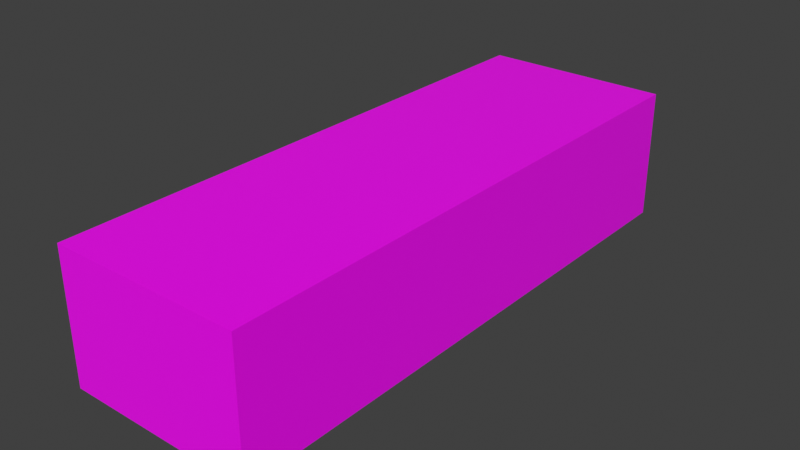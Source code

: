 # Source: cube3.blend  (saved by Blender 3.0.42; exported with 4.5.12 LTS)
import bpy
from mathutils import Matrix  # noqa: F401  (used for matrix-valued properties, if any)

bpy.ops.wm.read_factory_settings(use_empty=True)
scene = bpy.context.scene
scene.name = 'Scene'

# ---- images (referenced by path relative to the original .blend; pixels are not part of the script)
import os
ASSET_DIR = os.environ.get("B2B_ASSET_DIR", "")  # directory of the original .blend (textures are referenced by path, not embedded)
HERE = os.path.dirname(os.path.abspath(__file__))  # packed textures are extracted next to this script under _unpacked/

def load_image(name, relpath, width, height, colorspace="sRGB"):
    """Load a texture the original file referenced (path relative to the .blend, or extracted next to this script)."""
    p = next((c for c in (os.path.join(HERE, relpath), os.path.join(ASSET_DIR, relpath)) if relpath and os.path.exists(c)), "")
    if p:
        img = bpy.data.images.load(p, check_existing=True)
        img.name = name
    else:  # same state as the original file: an image datablock whose file is absent (Cycles renders it pink)
        img = bpy.data.images.new(name, width, height)
        img.source = "FILE"
        img.filepath = "//" + (relpath or name)
    img.colorspace_settings.name = colorspace
    return img
img_brick_png = load_image('brick.png', 'brick.png', 1024, 1024, 'sRGB')

# ---- materials (node trees are filled in below, after node groups)
mat_material_001 = bpy.data.materials.new('Material.001')
mat_material_001.use_transparent_shadow = False
mat_material_001.preview_render_type = 'FLAT'
mat_material_001.diffuse_color = (0.7941, 0.4721, 0.04031, 1.0)

# ---- material node trees
mat_material_001.use_nodes = True; mat_material_001.node_tree.nodes.clear()
_N = mat_material_001.node_tree.nodes; _L = mat_material_001.node_tree.links
n0 = _N.new('ShaderNodeBsdfPrincipled'); n0.name = 'Principled BSDF'; n0.location = (10, 300)
n0.distribution = 'GGX'
n0.subsurface_method = 'RANDOM_WALK_SKIN'
n0.inputs[2].default_value = 0.4
n0.inputs[3].default_value = 1.45
n0.inputs[27].default_value = (0.0, 0.0, 0.0, 1.0)
n0.inputs[28].default_value = 1.0
n1 = _N.new('ShaderNodeOutputMaterial'); n1.name = 'Material Output'; n1.location = (320, 270)
n2 = _N.new('ShaderNodeTexImage'); n2.name = 'Image Texture'; n2.location = (-280, 280)
n2.image = img_brick_png
n2.interpolation = 'Closest'
n2.extension = 'EXTEND'
_L.new(n0.outputs[0], n1.inputs[0])
_L.new(n2.outputs[0], n0.inputs[0])
n1.is_active_output = True

# ---- world
world_world = bpy.data.worlds.new('World'); scene.world = world_world
world_world.use_nodes = True; world_world.node_tree.nodes.clear()
_N = world_world.node_tree.nodes; _L = world_world.node_tree.links
n0 = _N.new('ShaderNodeOutputWorld'); n0.name = 'World Output'; n0.location = (300, 300)
n1 = _N.new('ShaderNodeBackground'); n1.name = 'Background'; n1.location = (10, 300)
n1.inputs[0].default_value = (0.05088, 0.05088, 0.05088, 1.0)
_L.new(n1.outputs[0], n0.inputs[0])
n0.is_active_output = True
world_world.color = (0.05088, 0.05088, 0.05088)
world_world.use_sun_shadow = False
world_world.sun_shadow_jitter_overblur = 0.0

# ---- meshes
me_cube_001 = bpy.data.meshes.new('Cube.001')
me_cube_001.from_pydata([(102.5, -12.6, 70.63), (102.5, -12.6, 70.63), (102.5, -12.6, 70.63), (102.5, -12.6, -70.63), (102.5, -12.6, -70.63), (102.5, -12.6, -70.63), (102.5, 12.6, 70.63), (102.5, 12.6, 70.63), (102.5, 12.6, 70.63), (102.5, 12.6, -70.63), (102.5, 12.6, -70.63), (102.5, 12.6, -70.63), (-101.9, -12.6, 70.63), (-101.9, -12.6, 70.63), (-101.9, -12.6, 70.63), (-101.9, -12.6, -70.63), (-101.9, -12.6, -70.63), (-101.9, -12.6, -70.63), (-101.9, 12.6, 70.63), (-101.9, 12.6, 70.63), (-101.9, 12.6, 70.63), (-101.9, 12.6, -70.63), (-101.9, 12.6, -70.63), (-101.9, 12.6, -70.63)], [], [(1, 14, 20), (1, 20, 7), (10, 6, 19), (10, 19, 23), (21, 18, 12), (21, 12, 15), (16, 3, 9), (16, 9, 22), (5, 2, 8), (5, 8, 11), (17, 13, 0), (17, 0, 4)])
me_cube_001.polygons.foreach_set('use_smooth', [True] * 12)
_uv = me_cube_001.uv_layers.new(name='UVMap')
_uv.uv.foreach_set('vector', [0.625, 0.5, 0.875, 0.5, 0.875, 0.75, 0.625, 0.5, 0.875, 0.75, 0.625, 0.75, 0.375, 0.75, 0.625, 0.75, 0.625, 1.0, 0.375, 0.75, 0.625, 1.0, 0.375, 1.0, 0.375, 0.0, 0.625, 0.0, 0.625, 0.25, 0.375, 0.0, 0.625, 0.25, 0.375, 0.25, 0.125, 0.5, 0.375, 0.5, 0.375, 0.75, 0.125, 0.5, 0.375, 0.75, 0.125, 0.75, 0.375, 0.5, 0.625, 0.5, 0.625, 0.75, 0.375, 0.5, 0.625, 0.75, 0.375, 0.75, 0.375, 0.25, 0.625, 0.25, 0.625, 0.5, 0.375, 0.25, 0.625, 0.5, 0.375, 0.5])
me_cube_001.materials.append(mat_material_001)
me_cube_001.use_remesh_fix_poles = True
me_cube_001.use_remesh_preserve_attributes = False
me_cube_001.update()

# ---- objects
ob_cube_001 = bpy.data.objects.new('Cube.001', me_cube_001)

# ---- transforms, parenting, visibility, modifiers, constraints
ob_cube_001.location = (0.0, 0.0, 0.0)
ob_cube_001.rotation_mode = 'QUATERNION'
ob_cube_001.rotation_quaternion = (1.0, 0.0, 0.0, 0.0)
ob_cube_001.scale = (1.0, 24.25, 1.0)
ob_cube_001.delta_location = (0.94, 0.0, 0.0)

# ---- collection membership
scene.collection.objects.link(ob_cube_001)

# ---- scene / render settings (as saved in the file)
scene.frame_start = 1; scene.frame_end = 250; scene.frame_set(0)
scene.render.engine = 'BLENDER_EEVEE_NEXT'
scene.cycles.sampling_pattern = 'TABULATED_SOBOL'
scene.cycles.use_light_tree = False
scene.view_settings.view_transform = 'Standard'
bpy.context.view_layer.update()

# ---- added for rendering (the .blend has no active camera and no usable light): camera, sun
cam_auto = bpy.data.cameras.new('AutoCamera')
cam_auto.lens = 50.0
cam_auto.sensor_width = 36.0
cam_auto.clip_end = 10713.0
ob_auto_camera = bpy.data.objects.new('AutoCamera', cam_auto)
scene.collection.objects.link(ob_auto_camera)
ob_auto_camera.location = (611.642, -732.518, 488.346)
ob_auto_camera.rotation_euler = (1.09748, -7.21219e-08, 0.694738)
scene.camera = ob_auto_camera
light_auto_sun = bpy.data.lights.new('AutoSun', 'SUN')
light_auto_sun.energy = 3.0
light_auto_sun.angle = 0.0523599
ob_auto_sun = bpy.data.objects.new('AutoSun', light_auto_sun)
scene.collection.objects.link(ob_auto_sun)
ob_auto_sun.rotation_euler = (0.872665, 0.174533, 0.523599)
bpy.context.view_layer.update()
